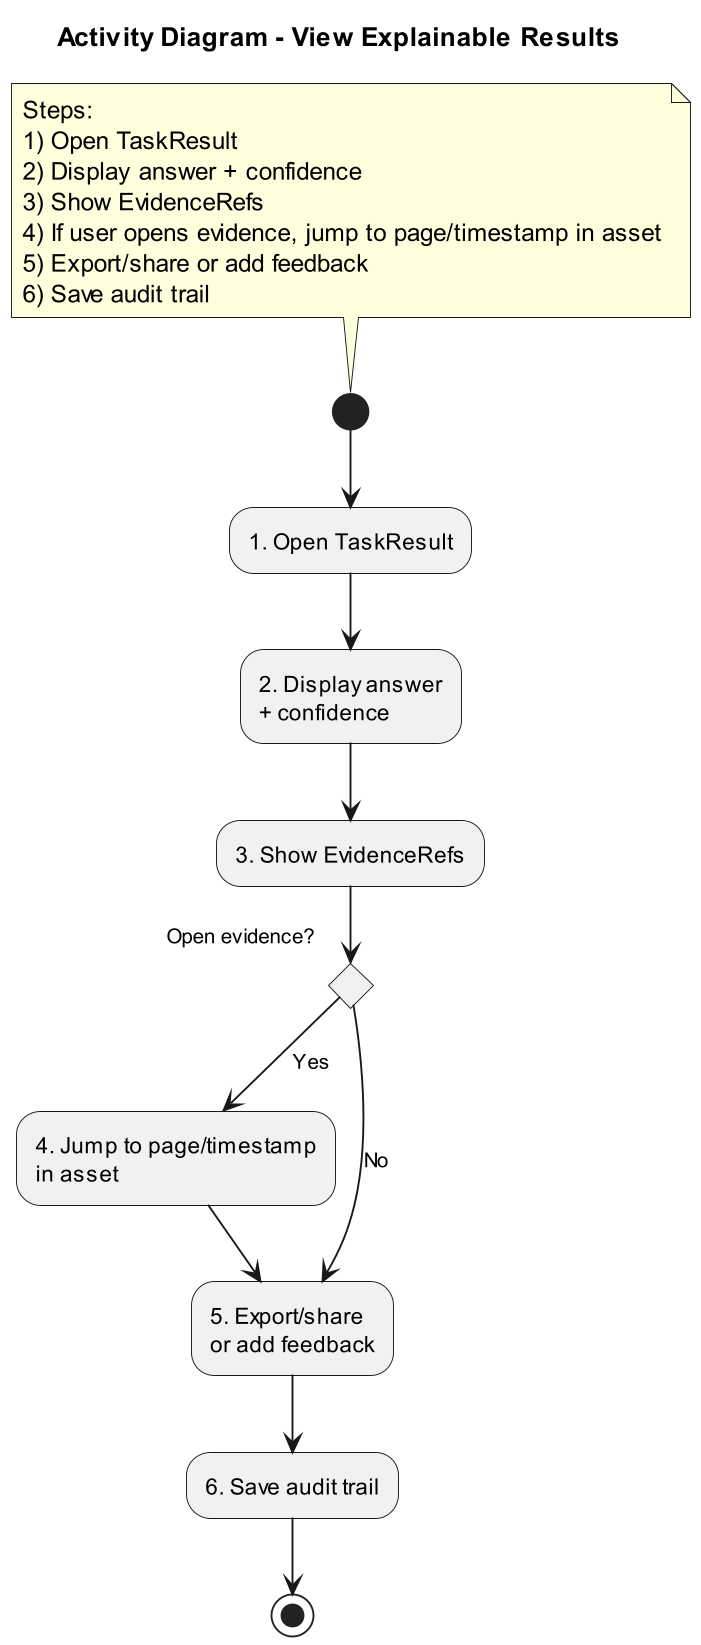

The diagram above was rendered by PlantUML. Its source (embedded in the PNG):
@startuml
title Activity Diagram - View Explainable Results

skinparam shadowing false
skinparam dpi 180

note top
Steps:
1) Open TaskResult
2) Display answer + confidence
3) Show EvidenceRefs
4) If user opens evidence, jump to page/timestamp in asset
5) Export/share or add feedback
6) Save audit trail
end note

(*) --> "1. Open TaskResult"
--> "2. Display answer\n+ confidence"
--> "3. Show EvidenceRefs"

if "Open evidence?" then
  -->[Yes] "4. Jump to page/timestamp\nin asset"
  --> "5. Export/share\nor add feedback"
else
  -->[No] "5. Export/share\nor add feedback"
endif

--> "6. Save audit trail"
--> (*)

@enduml